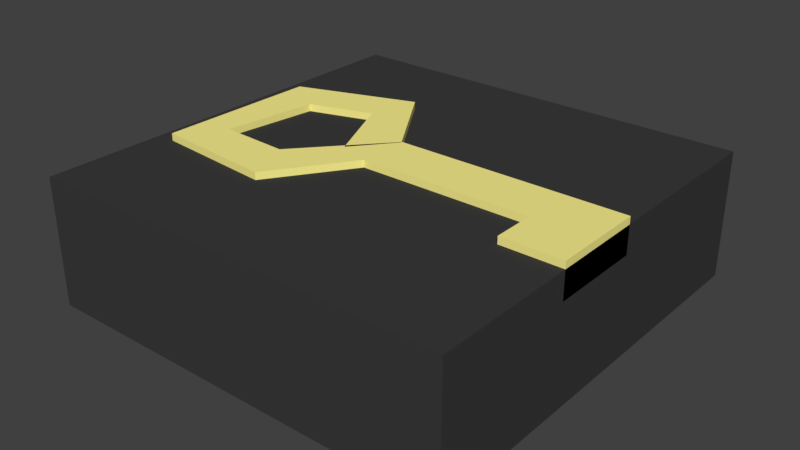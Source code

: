 # Source: key_hole_full.blend  (saved by Blender 2.79.0; exported with 4.5.12 LTS)
import bpy
from mathutils import Matrix  # noqa: F401  (used for matrix-valued properties, if any)

bpy.ops.wm.read_factory_settings(use_empty=True)
scene = bpy.context.scene
scene.name = 'Scene'

# ---- collections
col_collection_1 = bpy.data.collections.new('Collection 1'); scene.collection.children.link(col_collection_1)

# ---- materials (node trees are filled in below, after node groups)
mat_material = bpy.data.materials.new('Material')
mat_material.alpha_threshold = 0.0
mat_material.use_transparent_shadow = False
mat_material.diffuse_color = (0.04445, 0.04445, 0.04445, 1.0)
mat_material.roughness = 0.5
mat_blackish = bpy.data.materials.new('Blackish')
mat_blackish.alpha_threshold = 0.0
mat_blackish.use_transparent_shadow = False
mat_blackish.diffuse_color = (1.0, 0.9027, 0.2853, 1.0)
mat_blackish.roughness = 0.5

# ---- material node trees

# ---- world
world_world = bpy.data.worlds.new('World'); scene.world = world_world
world_world.color = (0.05088, 0.05088, 0.05088)
world_world.use_sun_shadow = False
world_world.sun_shadow_jitter_overblur = 0.0
world_world.cycles.sampling_method = 'MANUAL'

# ---- meshes
me_cube_001 = bpy.data.meshes.new('Cube.001')
me_cube_001.from_pydata([(-0.5, -0.5, -0.5), (-0.5, -0.5, 0.5), (-0.5, 0.5, -0.5), (-0.5, 0.5, 0.5), (0.5, -0.5, -0.5), (0.5, -0.5, 0.5), (0.5, 0.5, -0.5), (0.5, 0.5, 0.5)], [], [(0, 1, 3, 2), (2, 3, 7, 6), (6, 7, 5, 4), (4, 5, 1, 0), (2, 6, 4, 0), (7, 3, 1, 5)])
me_cube_001.materials.append(mat_material)
me_cube_001.use_remesh_preserve_volume = False
me_cube_001.use_remesh_preserve_attributes = False
me_cube_001.use_mirror_vertex_groups = False
me_cube_001.update()
me_cube = bpy.data.meshes.new('Cube')
me_cube.from_pydata([(-0.04505, -0.06088, -0.5584), (-0.04505, 0.06088, -0.5584), (0.5, -0.06088, -0.5584), (0.5, 0.06088, -0.5584), (-0.1709, -0.2458, -0.5584), (-0.2161, -0.1327, -0.5584), (-0.4561, -0.2191, -0.5584), (-0.3795, -0.1244, -0.5584), (-0.4501, 0.1661, -0.5584), (-0.3498, 0.09696, -0.5584), (-0.173, 0.2616, -0.5584), (-0.2021, 0.1434, -0.5584), (-0.04466, 0.05813, -0.5584), (-0.1212, -0.03656, -0.5584), (0.358, -0.06088, -0.5584), (0.5, -0.1593, -0.5584), (0.358, -0.1593, -0.5584), (-0.04505, 0.06088, -0.4764), (-0.04505, -0.06088, -0.4764), (0.5, 0.06088, -0.4764), (0.5, -0.06088, -0.4764), (0.358, -0.06088, -0.4764), (-0.2161, -0.1327, -0.4764), (-0.1709, -0.2458, -0.4764), (-0.3795, -0.1244, -0.4764), (-0.4561, -0.2191, -0.4764), (-0.3498, 0.09696, -0.4764), (-0.4501, 0.1661, -0.4764), (-0.2021, 0.1434, -0.4764), (-0.173, 0.2616, -0.4764), (-0.1212, -0.03656, -0.4764), (-0.04466, 0.05813, -0.4764), (0.358, -0.1593, -0.4764), (0.5, -0.1593, -0.4764)], [], [(1, 3, 2, 14, 0), (0, 4, 5, 1), (4, 6, 7, 5), (6, 8, 9, 7), (8, 10, 11, 9), (10, 12, 13, 11), (2, 15, 16, 14), (17, 18, 21, 20, 19), (18, 17, 22, 23), (23, 22, 24, 25), (25, 24, 26, 27), (27, 26, 28, 29), (29, 28, 30, 31), (20, 21, 32, 33), (11, 13, 30, 28), (8, 6, 25, 27), (0, 14, 21, 18), (7, 9, 26, 24), (4, 0, 18, 23), (16, 15, 33, 32), (1, 5, 22, 17), (15, 2, 20, 33), (10, 8, 27, 29), (14, 16, 32, 21), (9, 11, 28, 26), (6, 4, 23, 25), (3, 1, 17, 19), (13, 12, 31, 30), (5, 7, 24, 22), (2, 3, 19, 20), (12, 10, 29, 31)])
me_cube.materials.append(mat_blackish)
me_cube.use_remesh_preserve_volume = False
me_cube.use_remesh_preserve_attributes = False
me_cube.use_mirror_vertex_groups = False
me_cube.update()

# ---- objects
ob_cube_001 = bpy.data.objects.new('Cube.001', me_cube_001)
ob_cube = bpy.data.objects.new('Cube', me_cube)

# ---- transforms, parenting, visibility, modifiers, constraints
ob_cube_001.location = (0.5, 0.5, 0.15)
ob_cube_001.scale = (1.0, 1.0, 0.3)
ob_cube_001.lineart.crease_threshold = 0.0
ob_cube.location = (0.5, 0.5, 0.7934)
ob_cube.lineart.crease_threshold = 0.0

# ---- collection membership
col_collection_1.objects.link(ob_cube_001)
col_collection_1.objects.link(ob_cube)

# ---- scene / render settings (as saved in the file)
scene.frame_start = 1; scene.frame_end = 250; scene.frame_set(1)
scene.render.engine = 'BLENDER_EEVEE_NEXT'
scene.render.resolution_percentage = 50
scene.render.dither_intensity = 0.0
scene.cycles.use_denoising = False
scene.cycles.samples = 128
scene.cycles.sampling_pattern = 'TABULATED_SOBOL'
scene.cycles.use_adaptive_sampling = False
scene.cycles.use_light_tree = False
scene.cycles.blur_glossy = 0.0
scene.cycles.sample_clamp_indirect = 0.0
scene.view_settings.view_transform = 'Standard'
bpy.context.view_layer.update()

# ---- added for rendering (the .blend has no active camera and no usable light): camera, sun
cam_auto = bpy.data.cameras.new('AutoCamera')
cam_auto.lens = 50.0
cam_auto.sensor_width = 36.0
cam_auto.clip_end = 1000.0
ob_auto_camera = bpy.data.objects.new('AutoCamera', cam_auto)
scene.collection.objects.link(ob_auto_camera)
ob_auto_camera.location = (1.84093, -1.10911, 1.23123)
ob_auto_camera.rotation_euler = (1.09748, -7.21219e-08, 0.694738)
scene.camera = ob_auto_camera
light_auto_sun = bpy.data.lights.new('AutoSun', 'SUN')
light_auto_sun.energy = 3.0
light_auto_sun.angle = 0.0523599
ob_auto_sun = bpy.data.objects.new('AutoSun', light_auto_sun)
scene.collection.objects.link(ob_auto_sun)
ob_auto_sun.rotation_euler = (0.872665, 0.174533, 0.523599)
bpy.context.view_layer.update()
